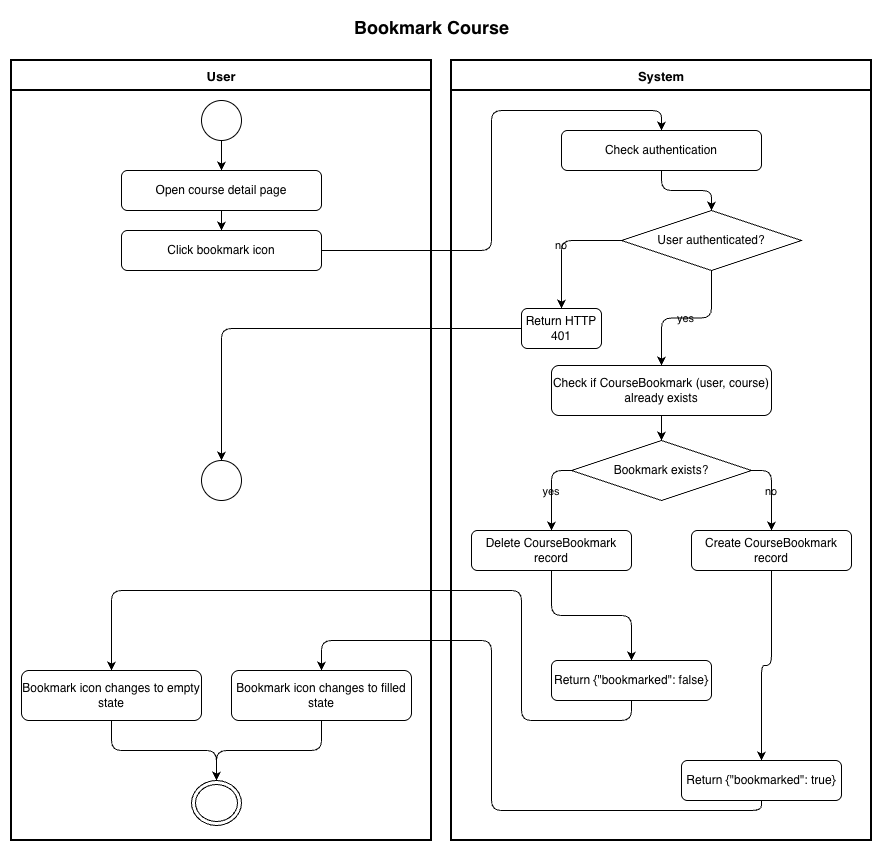

The diagram above was exported from draw.io. Its source (the exported page's mxGraphModel, read from the mxfile embedded in the PNG):
<mxGraphModel dx="1018" dy="815" grid="1" gridSize="10" guides="1" tooltips="1" connect="1" arrows="1" fold="1" page="1" pageScale="1" pageWidth="827" pageHeight="1169" background="#ffffff" math="0" shadow="0" adaptiveColors="auto">
  <root>
    <mxCell id="0" />
    <mxCell id="1" parent="0" />
    <mxCell id="2" parent="1" style="text;html=1;strokeColor=none;fillColor=none;align=center;fontSize=18;fontStyle=1;labelBackgroundColor=none;" value="Bookmark Course" vertex="1">
      <mxGeometry height="40" width="560" x="160" y="10" as="geometry" />
    </mxCell>
    <mxCell id="3" parent="1" style="swimlane;startSize=30;fontStyle=1;fontSize=13;swimlaneLine=1;strokeWidth=2;labelBackgroundColor=none;" value="User" vertex="1">
      <mxGeometry height="780" width="420" x="20" y="60" as="geometry" />
    </mxCell>
    <mxCell id="5" parent="3" style="ellipse;aspect=fixed;labelBackgroundColor=none;" value="" vertex="1">
      <mxGeometry height="40" width="40" x="190" y="40" as="geometry" />
    </mxCell>
    <mxCell id="6" parent="3" style="rounded=1;whiteSpace=wrap;html=1;labelBackgroundColor=none;" value="Open course detail page" vertex="1">
      <mxGeometry height="40" width="200" x="110" y="110" as="geometry" />
    </mxCell>
    <mxCell id="7" parent="3" style="rounded=1;whiteSpace=wrap;html=1;labelBackgroundColor=none;" value="Click bookmark icon" vertex="1">
      <mxGeometry height="40" width="200" x="110" y="170" as="geometry" />
    </mxCell>
    <mxCell id="11" parent="3" style="ellipse;aspect=fixed;labelBackgroundColor=none;" value="" vertex="1">
      <mxGeometry height="40" width="40" x="190" y="400" as="geometry" />
    </mxCell>
    <mxCell id="16" parent="3" style="rounded=1;whiteSpace=wrap;html=1;labelBackgroundColor=none;" value="Bookmark icon changes to empty state" vertex="1">
      <mxGeometry height="50" width="180" x="10" y="610" as="geometry" />
    </mxCell>
    <mxCell id="19" parent="3" style="rounded=1;whiteSpace=wrap;html=1;labelBackgroundColor=none;" value="Bookmark icon changes to filled state" vertex="1">
      <mxGeometry height="50" width="180" x="220" y="610" as="geometry" />
    </mxCell>
    <mxCell id="20" parent="3" style="ellipse;html=1;shape=endState;labelBackgroundColor=none;" value="" vertex="1">
      <mxGeometry height="45" width="50" x="180" y="720" as="geometry" />
    </mxCell>
    <mxCell id="4" parent="1" style="swimlane;startSize=30;fontStyle=1;fontSize=13;swimlaneLine=1;strokeWidth=2;labelBackgroundColor=none;" value="System" vertex="1">
      <mxGeometry height="780" width="420" x="460" y="60" as="geometry" />
    </mxCell>
    <mxCell id="8" parent="4" style="rounded=1;whiteSpace=wrap;html=1;labelBackgroundColor=none;" value="Check authentication" vertex="1">
      <mxGeometry height="40" width="200" x="110" y="70" as="geometry" />
    </mxCell>
    <mxCell id="9" parent="4" style="rhombus;whiteSpace=wrap;html=1;labelBackgroundColor=none;" value="User authenticated?" vertex="1">
      <mxGeometry height="60" width="180" x="170" y="150" as="geometry" />
    </mxCell>
    <mxCell id="10" parent="4" style="rounded=1;whiteSpace=wrap;html=1;labelBackgroundColor=none;" value="Return HTTP 401" vertex="1">
      <mxGeometry height="40" width="80" x="70" y="248" as="geometry" />
    </mxCell>
    <mxCell id="12" parent="4" style="rounded=1;whiteSpace=wrap;html=1;labelBackgroundColor=none;" value="Check if CourseBookmark (user, course) already exists" vertex="1">
      <mxGeometry height="50" width="220" x="100" y="305" as="geometry" />
    </mxCell>
    <mxCell id="13" parent="4" style="rhombus;whiteSpace=wrap;html=1;labelBackgroundColor=none;" value="Bookmark exists?" vertex="1">
      <mxGeometry height="60" width="180" x="120" y="380" as="geometry" />
    </mxCell>
    <mxCell id="14" parent="4" style="rounded=1;whiteSpace=wrap;html=1;labelBackgroundColor=none;" value="Delete CourseBookmark record" vertex="1">
      <mxGeometry height="40" width="160" x="20" y="470" as="geometry" />
    </mxCell>
    <mxCell id="15" parent="4" style="rounded=1;whiteSpace=wrap;html=1;labelBackgroundColor=none;" value="Return {&quot;bookmarked&quot;: false}" vertex="1">
      <mxGeometry height="40" width="160" x="100" y="600" as="geometry" />
    </mxCell>
    <mxCell id="17" parent="4" style="rounded=1;whiteSpace=wrap;html=1;labelBackgroundColor=none;" value="Create CourseBookmark record" vertex="1">
      <mxGeometry height="40" width="160" x="240" y="470" as="geometry" />
    </mxCell>
    <mxCell id="18" parent="4" style="rounded=1;whiteSpace=wrap;html=1;labelBackgroundColor=none;" value="Return {&quot;bookmarked&quot;: true}" vertex="1">
      <mxGeometry height="40" width="160" x="230" y="700" as="geometry" />
    </mxCell>
    <mxCell id="50" edge="1" parent="1" source="5" style="edgeStyle=orthogonalEdgeStyle;labelBackgroundColor=none;fontColor=default;" target="6">
      <mxGeometry relative="1" as="geometry" />
    </mxCell>
    <mxCell id="51" edge="1" parent="1" source="6" style="edgeStyle=orthogonalEdgeStyle;labelBackgroundColor=none;fontColor=default;" target="7">
      <mxGeometry relative="1" as="geometry" />
    </mxCell>
    <mxCell id="52" edge="1" parent="1" source="7" style="edgeStyle=orthogonalEdgeStyle;labelBackgroundColor=none;fontColor=default;" target="8">
      <mxGeometry relative="1" as="geometry">
        <Array as="points">
          <mxPoint x="500" y="250" />
          <mxPoint x="500" y="110" />
          <mxPoint x="670" y="110" />
        </Array>
      </mxGeometry>
    </mxCell>
    <mxCell id="53" edge="1" parent="1" source="8" style="edgeStyle=orthogonalEdgeStyle;labelBackgroundColor=none;fontColor=default;" target="9">
      <mxGeometry relative="1" as="geometry" />
    </mxCell>
    <mxCell id="54" edge="1" parent="1" source="9" style="edgeStyle=orthogonalEdgeStyle;labelBackgroundColor=none;fontColor=default;" target="10" value="no">
      <mxGeometry relative="1" as="geometry" />
    </mxCell>
    <mxCell id="55" edge="1" parent="1" source="10" style="edgeStyle=orthogonalEdgeStyle;labelBackgroundColor=none;fontColor=default;" target="11">
      <mxGeometry relative="1" as="geometry" />
    </mxCell>
    <mxCell id="56" edge="1" parent="1" source="9" style="edgeStyle=orthogonalEdgeStyle;labelBackgroundColor=none;fontColor=default;" target="12" value="yes">
      <mxGeometry relative="1" as="geometry" />
    </mxCell>
    <mxCell id="57" edge="1" parent="1" source="12" style="edgeStyle=orthogonalEdgeStyle;labelBackgroundColor=none;fontColor=default;" target="13">
      <mxGeometry relative="1" as="geometry" />
    </mxCell>
    <mxCell id="58" edge="1" parent="1" source="13" style="edgeStyle=orthogonalEdgeStyle;labelBackgroundColor=none;fontColor=default;exitX=0;exitY=0.5;exitDx=0;exitDy=0;" target="14" value="yes">
      <mxGeometry relative="1" as="geometry" />
    </mxCell>
    <mxCell id="59" edge="1" parent="1" source="14" style="edgeStyle=orthogonalEdgeStyle;labelBackgroundColor=none;fontColor=default;" target="15">
      <mxGeometry relative="1" as="geometry" />
    </mxCell>
    <mxCell id="60" edge="1" parent="1" source="15" style="edgeStyle=orthogonalEdgeStyle;labelBackgroundColor=none;fontColor=default;" target="16">
      <mxGeometry relative="1" as="geometry">
        <Array as="points">
          <mxPoint x="640" y="720" />
          <mxPoint x="530" y="720" />
          <mxPoint x="530" y="590" />
          <mxPoint x="120" y="590" />
        </Array>
      </mxGeometry>
    </mxCell>
    <mxCell id="61" edge="1" parent="1" source="16" style="edgeStyle=orthogonalEdgeStyle;labelBackgroundColor=none;fontColor=default;" target="20">
      <mxGeometry relative="1" as="geometry" />
    </mxCell>
    <mxCell id="62" edge="1" parent="1" source="13" style="edgeStyle=orthogonalEdgeStyle;labelBackgroundColor=none;fontColor=default;exitX=1;exitY=0.5;exitDx=0;exitDy=0;" target="17" value="no">
      <mxGeometry relative="1" as="geometry" />
    </mxCell>
    <mxCell id="63" edge="1" parent="1" source="17" style="edgeStyle=orthogonalEdgeStyle;labelBackgroundColor=none;fontColor=default;" target="18">
      <mxGeometry relative="1" as="geometry" />
    </mxCell>
    <mxCell id="64" edge="1" parent="1" source="18" style="edgeStyle=orthogonalEdgeStyle;labelBackgroundColor=none;fontColor=default;" target="19">
      <mxGeometry relative="1" as="geometry">
        <Array as="points">
          <mxPoint x="770" y="810" />
          <mxPoint x="500" y="810" />
          <mxPoint x="500" y="640" />
          <mxPoint x="330" y="640" />
        </Array>
      </mxGeometry>
    </mxCell>
    <mxCell id="65" edge="1" parent="1" source="19" style="edgeStyle=orthogonalEdgeStyle;labelBackgroundColor=none;fontColor=default;" target="20">
      <mxGeometry relative="1" as="geometry" />
    </mxCell>
  </root>
</mxGraphModel>